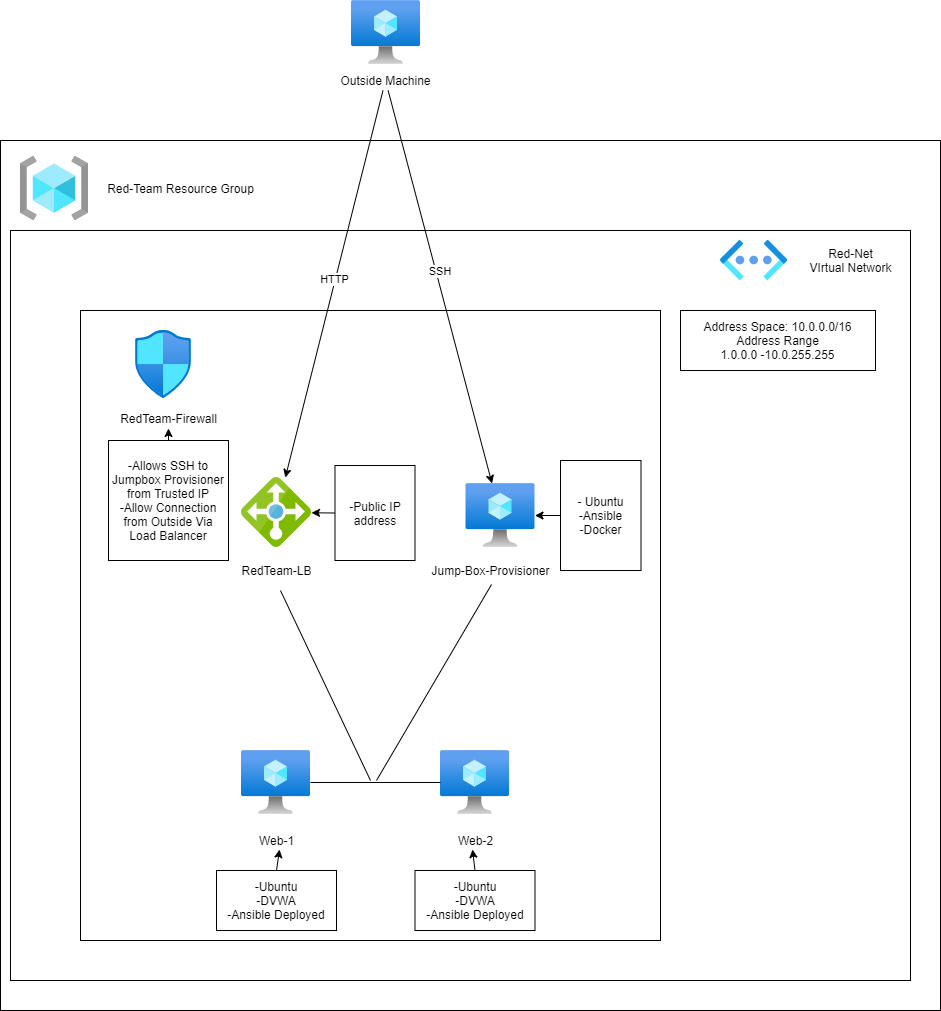

The diagram above was exported from draw.io. Its source (the exported page's mxGraphModel, read from the mxfile embedded in the PNG):
<mxGraphModel dx="2062" dy="2222" grid="1" gridSize="10" guides="1" tooltips="1" connect="1" arrows="1" fold="1" page="1" pageScale="1" pageWidth="850" pageHeight="1100" math="0" shadow="0">
  <root>
    <mxCell id="0" />
    <mxCell id="1" parent="0" />
    <mxCell id="p4LBQy3bJ5z6t_FihdQv-16" value="" style="whiteSpace=wrap;html=1;" parent="1" vertex="1">
      <mxGeometry x="40" y="-920" width="940" height="870" as="geometry" />
    </mxCell>
    <mxCell id="p4LBQy3bJ5z6t_FihdQv-6" value="" style="whiteSpace=wrap;html=1;" parent="1" vertex="1">
      <mxGeometry x="50" y="-830" width="900" height="750" as="geometry" />
    </mxCell>
    <mxCell id="uysuCRjjvpy9s37nHXlU-33" value="" style="whiteSpace=wrap;html=1;" parent="1" vertex="1">
      <mxGeometry x="120" y="-750" width="580" height="630" as="geometry" />
    </mxCell>
    <mxCell id="uysuCRjjvpy9s37nHXlU-19" value="" style="aspect=fixed;html=1;points=[];align=center;image;fontSize=12;image=img/lib/azure2/networking/Network_Security_Groups.svg;" parent="1" vertex="1">
      <mxGeometry x="175" y="-730" width="56.00000000000001" height="68" as="geometry" />
    </mxCell>
    <mxCell id="uysuCRjjvpy9s37nHXlU-20" value="RedTeam-Firewall" style="text;html=1;align=center;verticalAlign=middle;resizable=0;points=[];autosize=1;strokeColor=none;" parent="1" vertex="1">
      <mxGeometry x="153" y="-652" width="110" height="20" as="geometry" />
    </mxCell>
    <mxCell id="uysuCRjjvpy9s37nHXlU-21" value="" style="aspect=fixed;html=1;points=[];align=center;image;fontSize=12;image=img/lib/azure2/compute/Virtual_Machine.svg;" parent="1" vertex="1">
      <mxGeometry x="505.5" y="-577" width="69" height="64" as="geometry" />
    </mxCell>
    <mxCell id="uysuCRjjvpy9s37nHXlU-22" value="Jump-Box-Provisioner" style="text;html=1;align=center;verticalAlign=middle;resizable=0;points=[];autosize=1;strokeColor=none;" parent="1" vertex="1">
      <mxGeometry x="465" y="-500" width="130" height="20" as="geometry" />
    </mxCell>
    <mxCell id="uysuCRjjvpy9s37nHXlU-23" value="" style="aspect=fixed;html=1;points=[];align=center;image;fontSize=12;image=img/lib/azure2/compute/Virtual_Machine.svg;" parent="1" vertex="1">
      <mxGeometry x="281" y="-310" width="69" height="64" as="geometry" />
    </mxCell>
    <mxCell id="uysuCRjjvpy9s37nHXlU-24" value="" style="aspect=fixed;html=1;points=[];align=center;image;fontSize=12;image=img/lib/azure2/compute/Virtual_Machine.svg;" parent="1" vertex="1">
      <mxGeometry x="480" y="-310" width="69" height="64" as="geometry" />
    </mxCell>
    <mxCell id="uysuCRjjvpy9s37nHXlU-25" value="Web-1" style="text;html=1;align=center;verticalAlign=middle;resizable=0;points=[];autosize=1;strokeColor=none;" parent="1" vertex="1">
      <mxGeometry x="290.5" y="-230" width="50" height="20" as="geometry" />
    </mxCell>
    <mxCell id="uysuCRjjvpy9s37nHXlU-27" value="Web-2" style="text;html=1;align=center;verticalAlign=middle;resizable=0;points=[];autosize=1;strokeColor=none;" parent="1" vertex="1">
      <mxGeometry x="489.5" y="-230" width="50" height="20" as="geometry" />
    </mxCell>
    <mxCell id="uysuCRjjvpy9s37nHXlU-28" value="" style="aspect=fixed;html=1;points=[];align=center;image;fontSize=12;image=img/lib/azure2/compute/Virtual_Machine.svg;" parent="1" vertex="1">
      <mxGeometry x="391" y="-1060" width="69" height="64" as="geometry" />
    </mxCell>
    <mxCell id="uysuCRjjvpy9s37nHXlU-29" value="Outside Machine" style="text;html=1;align=center;verticalAlign=middle;resizable=0;points=[];autosize=1;strokeColor=none;" parent="1" vertex="1">
      <mxGeometry x="370" y="-990" width="110" height="20" as="geometry" />
    </mxCell>
    <mxCell id="uysuCRjjvpy9s37nHXlU-30" value="" style="aspect=fixed;html=1;points=[];align=center;image;fontSize=12;image=img/lib/mscae/Load_Balancer_feature.svg;" parent="1" vertex="1">
      <mxGeometry x="281" y="-583" width="70" height="70" as="geometry" />
    </mxCell>
    <mxCell id="uysuCRjjvpy9s37nHXlU-31" value="RedTeam-LB" style="text;html=1;align=center;verticalAlign=middle;resizable=0;points=[];autosize=1;strokeColor=none;" parent="1" vertex="1">
      <mxGeometry x="271" y="-500" width="90" height="20" as="geometry" />
    </mxCell>
    <mxCell id="uysuCRjjvpy9s37nHXlU-32" value="-Allows SSH to Jumpbox Provisioner from Trusted IP&lt;br&gt;-Allow Connection from Outside Via Load Balancer" style="whiteSpace=wrap;html=1;" parent="1" vertex="1">
      <mxGeometry x="148" y="-620" width="120" height="120" as="geometry" />
    </mxCell>
    <mxCell id="uysuCRjjvpy9s37nHXlU-40" value="&amp;nbsp; SSH&amp;nbsp;" style="endArrow=classic;html=1;" parent="1" source="uysuCRjjvpy9s37nHXlU-29" target="uysuCRjjvpy9s37nHXlU-21" edge="1">
      <mxGeometry x="-0.073" y="2" relative="1" as="geometry">
        <mxPoint x="480" y="-440" as="sourcePoint" />
        <mxPoint x="580" y="-440" as="targetPoint" />
        <Array as="points" />
        <mxPoint as="offset" />
      </mxGeometry>
    </mxCell>
    <mxCell id="uysuCRjjvpy9s37nHXlU-48" value="" style="endArrow=none;html=1;" parent="1" source="uysuCRjjvpy9s37nHXlU-23" target="uysuCRjjvpy9s37nHXlU-24" edge="1">
      <mxGeometry width="50" height="50" relative="1" as="geometry">
        <mxPoint x="510" y="-420" as="sourcePoint" />
        <mxPoint x="560" y="-470" as="targetPoint" />
      </mxGeometry>
    </mxCell>
    <mxCell id="uysuCRjjvpy9s37nHXlU-49" value="" style="endArrow=none;html=1;entryX=0.508;entryY=1.2;entryDx=0;entryDy=0;entryPerimeter=0;" parent="1" target="uysuCRjjvpy9s37nHXlU-22" edge="1">
      <mxGeometry width="50" height="50" relative="1" as="geometry">
        <mxPoint x="416" y="-280" as="sourcePoint" />
        <mxPoint x="560" y="-470" as="targetPoint" />
      </mxGeometry>
    </mxCell>
    <mxCell id="uysuCRjjvpy9s37nHXlU-50" value="" style="endArrow=classic;html=1;" parent="1" source="uysuCRjjvpy9s37nHXlU-29" target="uysuCRjjvpy9s37nHXlU-30" edge="1">
      <mxGeometry relative="1" as="geometry">
        <mxPoint x="480" y="-440" as="sourcePoint" />
        <mxPoint x="580" y="-440" as="targetPoint" />
      </mxGeometry>
    </mxCell>
    <mxCell id="uysuCRjjvpy9s37nHXlU-51" value="HTTP" style="edgeLabel;resizable=0;html=1;align=center;verticalAlign=middle;" parent="uysuCRjjvpy9s37nHXlU-50" connectable="0" vertex="1">
      <mxGeometry relative="1" as="geometry">
        <mxPoint y="-5" as="offset" />
      </mxGeometry>
    </mxCell>
    <mxCell id="p4LBQy3bJ5z6t_FihdQv-1" value="" style="endArrow=none;html=1;exitX=0.544;exitY=1.5;exitDx=0;exitDy=0;exitPerimeter=0;" parent="1" source="uysuCRjjvpy9s37nHXlU-31" edge="1">
      <mxGeometry width="50" height="50" relative="1" as="geometry">
        <mxPoint x="390" y="-370" as="sourcePoint" />
        <mxPoint x="410" y="-280" as="targetPoint" />
      </mxGeometry>
    </mxCell>
    <mxCell id="p4LBQy3bJ5z6t_FihdQv-2" value="- Ubuntu&lt;br&gt;-Ansible&lt;br&gt;-Docker" style="whiteSpace=wrap;html=1;" parent="1" vertex="1">
      <mxGeometry x="600" y="-600" width="80.5" height="110" as="geometry" />
    </mxCell>
    <mxCell id="p4LBQy3bJ5z6t_FihdQv-3" value="-Ubuntu&lt;br&gt;-DVWA&lt;br&gt;-Ansible Deployed" style="whiteSpace=wrap;html=1;" parent="1" vertex="1">
      <mxGeometry x="256" y="-190" width="120" height="60" as="geometry" />
    </mxCell>
    <mxCell id="p4LBQy3bJ5z6t_FihdQv-4" value="-Ubuntu&lt;br&gt;-DVWA&lt;br&gt;-Ansible Deployed" style="whiteSpace=wrap;html=1;" parent="1" vertex="1">
      <mxGeometry x="454.5" y="-190" width="120" height="60" as="geometry" />
    </mxCell>
    <mxCell id="p4LBQy3bJ5z6t_FihdQv-5" value="" style="aspect=fixed;html=1;points=[];align=center;image;fontSize=12;image=img/lib/azure2/general/Resource_Groups.svg;" parent="1" vertex="1">
      <mxGeometry x="60" y="-904" width="68" height="64" as="geometry" />
    </mxCell>
    <mxCell id="p4LBQy3bJ5z6t_FihdQv-8" value="Red-Team Resource Group" style="text;html=1;align=center;verticalAlign=middle;resizable=0;points=[];autosize=1;strokeColor=none;" parent="1" vertex="1">
      <mxGeometry x="140" y="-882" width="160" height="20" as="geometry" />
    </mxCell>
    <mxCell id="p4LBQy3bJ5z6t_FihdQv-9" value="" style="aspect=fixed;html=1;points=[];align=center;image;fontSize=12;image=img/lib/azure2/networking/Virtual_Networks_Classic.svg;" parent="1" vertex="1">
      <mxGeometry x="760" y="-820" width="67" height="40" as="geometry" />
    </mxCell>
    <mxCell id="p4LBQy3bJ5z6t_FihdQv-10" value="Address Space: 10.0.0.0/16&lt;br&gt;Address Range&lt;br&gt;1.0.0.0 -10.0.255.255" style="whiteSpace=wrap;html=1;" parent="1" vertex="1">
      <mxGeometry x="720" y="-750" width="195" height="60" as="geometry" />
    </mxCell>
    <mxCell id="p4LBQy3bJ5z6t_FihdQv-11" value="Red-Net&lt;br&gt;VIrtual Network" style="text;html=1;align=center;verticalAlign=middle;resizable=0;points=[];autosize=1;strokeColor=none;" parent="1" vertex="1">
      <mxGeometry x="840" y="-815" width="100" height="30" as="geometry" />
    </mxCell>
    <mxCell id="p4LBQy3bJ5z6t_FihdQv-12" value="" style="endArrow=classic;html=1;" parent="1" source="p4LBQy3bJ5z6t_FihdQv-2" target="uysuCRjjvpy9s37nHXlU-21" edge="1">
      <mxGeometry width="50" height="50" relative="1" as="geometry">
        <mxPoint x="390" y="-420" as="sourcePoint" />
        <mxPoint x="440" y="-470" as="targetPoint" />
      </mxGeometry>
    </mxCell>
    <mxCell id="p4LBQy3bJ5z6t_FihdQv-13" value="" style="endArrow=classic;html=1;exitX=0.5;exitY=0;exitDx=0;exitDy=0;" parent="1" source="uysuCRjjvpy9s37nHXlU-32" target="uysuCRjjvpy9s37nHXlU-20" edge="1">
      <mxGeometry width="50" height="50" relative="1" as="geometry">
        <mxPoint x="-600" y="-540" as="sourcePoint" />
        <mxPoint x="-550" y="-590" as="targetPoint" />
      </mxGeometry>
    </mxCell>
    <mxCell id="p4LBQy3bJ5z6t_FihdQv-14" value="" style="endArrow=classic;html=1;exitX=0.5;exitY=0;exitDx=0;exitDy=0;entryX=0.57;entryY=0.95;entryDx=0;entryDy=0;entryPerimeter=0;" parent="1" source="p4LBQy3bJ5z6t_FihdQv-3" target="uysuCRjjvpy9s37nHXlU-25" edge="1">
      <mxGeometry width="50" height="50" relative="1" as="geometry">
        <mxPoint x="480" y="-30" as="sourcePoint" />
        <mxPoint x="530" y="-80" as="targetPoint" />
      </mxGeometry>
    </mxCell>
    <mxCell id="p4LBQy3bJ5z6t_FihdQv-15" value="" style="endArrow=classic;html=1;exitX=0.5;exitY=0;exitDx=0;exitDy=0;entryX=0.45;entryY=0.95;entryDx=0;entryDy=0;entryPerimeter=0;" parent="1" source="p4LBQy3bJ5z6t_FihdQv-4" target="uysuCRjjvpy9s37nHXlU-27" edge="1">
      <mxGeometry width="50" height="50" relative="1" as="geometry">
        <mxPoint x="630" y="-200" as="sourcePoint" />
        <mxPoint x="680" y="-250" as="targetPoint" />
      </mxGeometry>
    </mxCell>
    <mxCell id="p4LBQy3bJ5z6t_FihdQv-17" value="-Public IP address" style="whiteSpace=wrap;html=1;" parent="1" vertex="1">
      <mxGeometry x="374.5" y="-595" width="80" height="95" as="geometry" />
    </mxCell>
    <mxCell id="p4LBQy3bJ5z6t_FihdQv-18" value="" style="endArrow=classic;html=1;exitX=0;exitY=0.5;exitDx=0;exitDy=0;" parent="1" source="p4LBQy3bJ5z6t_FihdQv-17" target="uysuCRjjvpy9s37nHXlU-30" edge="1">
      <mxGeometry width="50" height="50" relative="1" as="geometry">
        <mxPoint x="110" y="-400" as="sourcePoint" />
        <mxPoint x="160" y="-450" as="targetPoint" />
      </mxGeometry>
    </mxCell>
  </root>
</mxGraphModel>